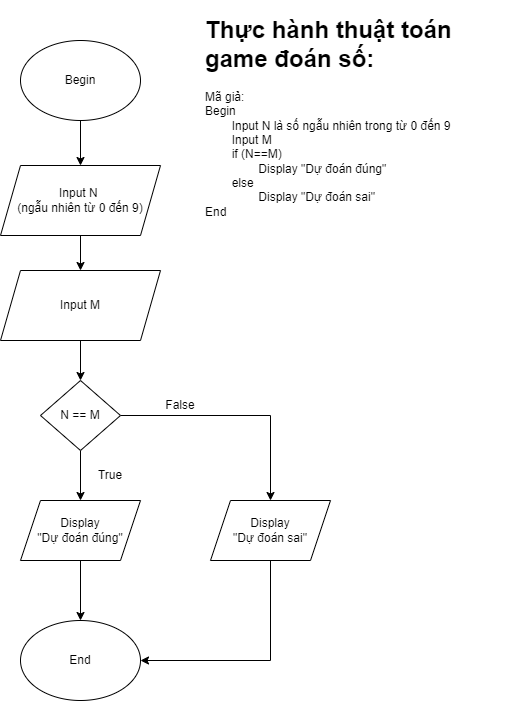

The diagram above was exported from draw.io. Its source (the exported page's mxGraphModel, read from the mxfile embedded in the PNG):
<mxGraphModel dx="1511" dy="670" grid="1" gridSize="10" guides="1" tooltips="1" connect="1" arrows="1" fold="1" page="1" pageScale="1" pageWidth="850" pageHeight="1100" math="0" shadow="0">
  <root>
    <mxCell id="0" />
    <mxCell id="1" parent="0" />
    <mxCell id="Mv-oX8FHj7A3ZUk3NjgH-2" value="&lt;h1&gt;Thực hành thuật toán game đoán số:&lt;/h1&gt;&lt;div&gt;Mã giả:&lt;/div&gt;&lt;div&gt;Begin&lt;/div&gt;&lt;div&gt;&lt;span style=&quot;white-space: pre;&quot;&gt;&#09;&lt;/span&gt;Input N là số ngẫu nhiên trong từ 0 đến 9&lt;br&gt;&lt;/div&gt;&lt;div&gt;&lt;span style=&quot;white-space: pre;&quot;&gt;&#09;&lt;/span&gt;Input M&lt;br&gt;&lt;/div&gt;&lt;div&gt;&lt;span style=&quot;white-space: pre;&quot;&gt;&#09;&lt;/span&gt;if (N==M)&lt;br&gt;&lt;/div&gt;&lt;div&gt;&lt;span style=&quot;white-space: pre;&quot;&gt;&#09;&lt;/span&gt;&lt;span style=&quot;white-space: pre;&quot;&gt;&#09;&lt;/span&gt;Display &quot;Dự đoán đúng&quot;&lt;br&gt;&lt;/div&gt;&lt;div&gt;&lt;span style=&quot;white-space: pre;&quot;&gt;&#09;&lt;/span&gt;else&lt;br&gt;&lt;/div&gt;&lt;div&gt;&lt;span style=&quot;white-space: pre;&quot;&gt;&#09;&lt;/span&gt;&lt;span style=&quot;white-space: pre;&quot;&gt;&#09;&lt;/span&gt;Display &quot;Dự đoán sai&quot;&lt;br&gt;&lt;/div&gt;&lt;div&gt;&lt;span style=&quot;background-color: initial;&quot;&gt;End&lt;/span&gt;&lt;br&gt;&lt;/div&gt;" style="text;html=1;strokeColor=none;fillColor=none;spacing=5;spacingTop=-20;whiteSpace=wrap;overflow=hidden;rounded=0;" vertex="1" parent="1">
      <mxGeometry x="350" y="40" width="320" height="250" as="geometry" />
    </mxCell>
    <mxCell id="Mv-oX8FHj7A3ZUk3NjgH-8" style="edgeStyle=orthogonalEdgeStyle;rounded=0;orthogonalLoop=1;jettySize=auto;html=1;entryX=0.5;entryY=0;entryDx=0;entryDy=0;" edge="1" parent="1" source="Mv-oX8FHj7A3ZUk3NjgH-3" target="Mv-oX8FHj7A3ZUk3NjgH-4">
      <mxGeometry relative="1" as="geometry" />
    </mxCell>
    <mxCell id="Mv-oX8FHj7A3ZUk3NjgH-3" value="Begin" style="ellipse;whiteSpace=wrap;html=1;" vertex="1" parent="1">
      <mxGeometry x="170" y="70" width="120" height="80" as="geometry" />
    </mxCell>
    <mxCell id="Mv-oX8FHj7A3ZUk3NjgH-31" style="edgeStyle=orthogonalEdgeStyle;rounded=0;orthogonalLoop=1;jettySize=auto;html=1;entryX=0.5;entryY=0;entryDx=0;entryDy=0;" edge="1" parent="1" source="Mv-oX8FHj7A3ZUk3NjgH-4" target="Mv-oX8FHj7A3ZUk3NjgH-30">
      <mxGeometry relative="1" as="geometry" />
    </mxCell>
    <mxCell id="Mv-oX8FHj7A3ZUk3NjgH-4" value="Input N &lt;br&gt;(ngẫu nhiên từ 0 đến 9)" style="shape=parallelogram;perimeter=parallelogramPerimeter;whiteSpace=wrap;html=1;fixedSize=1;" vertex="1" parent="1">
      <mxGeometry x="150" y="195" width="160" height="70" as="geometry" />
    </mxCell>
    <mxCell id="Mv-oX8FHj7A3ZUk3NjgH-11" style="edgeStyle=orthogonalEdgeStyle;rounded=0;orthogonalLoop=1;jettySize=auto;html=1;entryX=0.5;entryY=0;entryDx=0;entryDy=0;" edge="1" parent="1" source="Mv-oX8FHj7A3ZUk3NjgH-6" target="Mv-oX8FHj7A3ZUk3NjgH-7">
      <mxGeometry relative="1" as="geometry" />
    </mxCell>
    <mxCell id="Mv-oX8FHj7A3ZUk3NjgH-6" value="Display&lt;br&gt;&quot;Dự đoán đúng&quot;" style="shape=parallelogram;perimeter=parallelogramPerimeter;whiteSpace=wrap;html=1;fixedSize=1;" vertex="1" parent="1">
      <mxGeometry x="170" y="530" width="120" height="60" as="geometry" />
    </mxCell>
    <mxCell id="Mv-oX8FHj7A3ZUk3NjgH-7" value="End" style="ellipse;whiteSpace=wrap;html=1;" vertex="1" parent="1">
      <mxGeometry x="170" y="650" width="120" height="80" as="geometry" />
    </mxCell>
    <mxCell id="Mv-oX8FHj7A3ZUk3NjgH-16" style="edgeStyle=orthogonalEdgeStyle;rounded=0;orthogonalLoop=1;jettySize=auto;html=1;entryX=0.5;entryY=0;entryDx=0;entryDy=0;" edge="1" parent="1" source="Mv-oX8FHj7A3ZUk3NjgH-12" target="Mv-oX8FHj7A3ZUk3NjgH-14">
      <mxGeometry relative="1" as="geometry" />
    </mxCell>
    <mxCell id="Mv-oX8FHj7A3ZUk3NjgH-17" style="edgeStyle=orthogonalEdgeStyle;rounded=0;orthogonalLoop=1;jettySize=auto;html=1;" edge="1" parent="1" source="Mv-oX8FHj7A3ZUk3NjgH-12" target="Mv-oX8FHj7A3ZUk3NjgH-6">
      <mxGeometry relative="1" as="geometry" />
    </mxCell>
    <mxCell id="Mv-oX8FHj7A3ZUk3NjgH-12" value="N == M" style="rhombus;whiteSpace=wrap;html=1;" vertex="1" parent="1">
      <mxGeometry x="190" y="410" width="80" height="70" as="geometry" />
    </mxCell>
    <mxCell id="Mv-oX8FHj7A3ZUk3NjgH-18" style="edgeStyle=orthogonalEdgeStyle;rounded=0;orthogonalLoop=1;jettySize=auto;html=1;" edge="1" parent="1" source="Mv-oX8FHj7A3ZUk3NjgH-14">
      <mxGeometry relative="1" as="geometry">
        <mxPoint x="290" y="690" as="targetPoint" />
        <Array as="points">
          <mxPoint x="420" y="690" />
        </Array>
      </mxGeometry>
    </mxCell>
    <mxCell id="Mv-oX8FHj7A3ZUk3NjgH-14" value="Display&lt;br&gt;&quot;Dự đoán sai&quot;" style="shape=parallelogram;perimeter=parallelogramPerimeter;whiteSpace=wrap;html=1;fixedSize=1;" vertex="1" parent="1">
      <mxGeometry x="360" y="530" width="120" height="60" as="geometry" />
    </mxCell>
    <mxCell id="Mv-oX8FHj7A3ZUk3NjgH-20" value="False" style="text;html=1;strokeColor=none;fillColor=none;align=center;verticalAlign=middle;whiteSpace=wrap;rounded=0;" vertex="1" parent="1">
      <mxGeometry x="300" y="420" width="60" height="30" as="geometry" />
    </mxCell>
    <mxCell id="Mv-oX8FHj7A3ZUk3NjgH-21" value="True" style="text;html=1;strokeColor=none;fillColor=none;align=center;verticalAlign=middle;whiteSpace=wrap;rounded=0;" vertex="1" parent="1">
      <mxGeometry x="230" y="490" width="60" height="30" as="geometry" />
    </mxCell>
    <mxCell id="Mv-oX8FHj7A3ZUk3NjgH-32" style="edgeStyle=orthogonalEdgeStyle;rounded=0;orthogonalLoop=1;jettySize=auto;html=1;entryX=0.5;entryY=0;entryDx=0;entryDy=0;" edge="1" parent="1" source="Mv-oX8FHj7A3ZUk3NjgH-30" target="Mv-oX8FHj7A3ZUk3NjgH-12">
      <mxGeometry relative="1" as="geometry" />
    </mxCell>
    <mxCell id="Mv-oX8FHj7A3ZUk3NjgH-30" value="Input M" style="shape=parallelogram;perimeter=parallelogramPerimeter;whiteSpace=wrap;html=1;fixedSize=1;" vertex="1" parent="1">
      <mxGeometry x="150" y="300" width="160" height="70" as="geometry" />
    </mxCell>
  </root>
</mxGraphModel>